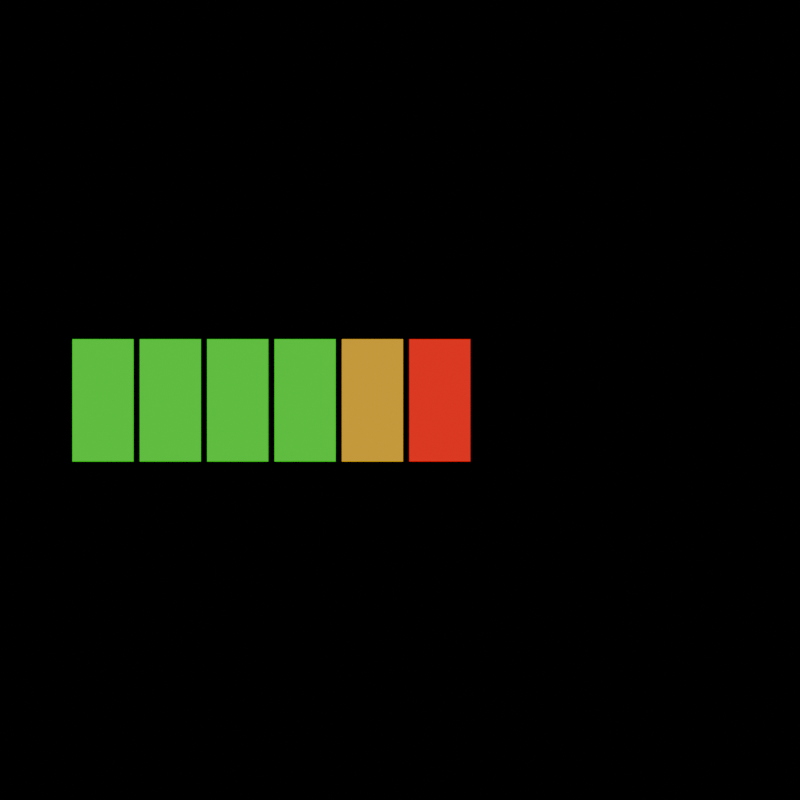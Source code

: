 # Source: gnx_audio-level.blend  (saved by Blender 5.0.118; exported with 4.5.12 LTS)
import bpy
from mathutils import Matrix  # noqa: F401  (used for matrix-valued properties, if any)

bpy.ops.wm.read_factory_settings(use_empty=True)
scene = bpy.context.scene
scene.name = 'Scene.001'

# ---- materials (node trees are filled in below, after node groups)
mat_audiolevel = bpy.data.materials.new('AudioLevel')
mat_audiolevel.alpha_threshold = 0.0
mat_audiolevel.use_backface_culling_lightprobe_volume = False
mat_audiolevel.use_transparent_shadow = False
mat_audiolevel.roughness = 0.5
mat_audiolevel.line_color = (0.0, 0.0, 0.0, 1.0)

# ---- node groups
ng_gnx_audiolevel = bpy.data.node_groups.new('GNX_AudioLevel', 'GeometryNodeTree')
_s = ng_gnx_audiolevel.interface.new_socket(name='Geometry', in_out='OUTPUT', socket_type='NodeSocketGeometry')
_s = ng_gnx_audiolevel.interface.new_socket(name='Geometry', in_out='INPUT', socket_type='NodeSocketGeometry')
_s = ng_gnx_audiolevel.interface.new_socket(name='Soundtrack', in_out='INPUT', socket_type='NodeSocketObject')
_s = ng_gnx_audiolevel.interface.new_socket(name='Color 1', in_out='INPUT', socket_type='NodeSocketColor')
_s.default_value = (0.0, 0.8, 0.003015, 1.0)
_s = ng_gnx_audiolevel.interface.new_socket(name='Color 2', in_out='INPUT', socket_type='NodeSocketColor')
_s.default_value = (0.8, 0.4131, 0.0, 1.0)
_s = ng_gnx_audiolevel.interface.new_socket(name='Color 3', in_out='INPUT', socket_type='NodeSocketColor')
_s.default_value = (1.0, 0.0, 0.0007327, 1.0)
_s = ng_gnx_audiolevel.interface.new_socket(name='Max 1 (%)', in_out='INPUT', socket_type='NodeSocketFloat')
_s.subtype = 'PERCENTAGE'
_s.default_value = 60.0
_s.min_value = 0.0
_s.max_value = 100.0
_s = ng_gnx_audiolevel.interface.new_socket(name='Max 2 (%)', in_out='INPUT', socket_type='NodeSocketFloat')
_s.subtype = 'PERCENTAGE'
_s.default_value = 90.0
_s.min_value = 0.0
_s.max_value = 100.0
ng_gnx_audiolevel.interface.new_panel('Bar')
_s = ng_gnx_audiolevel.interface.new_socket(name='Bar', in_out='INPUT', socket_type='NodeSocketBool')
_s.hide_in_modifier = True
_s = ng_gnx_audiolevel.interface.new_socket(name='Number', in_out='INPUT', socket_type='NodeSocketInt')
_s.default_value = 10
_s = ng_gnx_audiolevel.interface.new_socket(name='Size', in_out='INPUT', socket_type='NodeSocketFloat')
_s.default_value = 0.5
_s.min_value = 0.0
_s = ng_gnx_audiolevel.interface.new_socket(name='Offset', in_out='INPUT', socket_type='NodeSocketFloat')
_s.default_value = 0.1
_s.min_value = 0.0
_s.max_value = 1e+04
ng_gnx_audiolevel.is_modifier = True
# nodes of 'GNX_AudioLevel' reference scene objects; filled in after objects exist

# ---- material node trees
mat_audiolevel.use_nodes = True; mat_audiolevel.node_tree.nodes.clear()
_N = mat_audiolevel.node_tree.nodes; _L = mat_audiolevel.node_tree.links
n0 = _N.new('ShaderNodeOutputMaterial'); n0.name = 'Material Output'; n0.location = (303, 327)
n1 = _N.new('ShaderNodeBsdfPrincipled'); n1.name = 'Principled BSDF'; n1.location = (-80, 346)
n1.inputs[0].default_value = (1.0, 1.0, 1.0, 1.0)
n1.inputs[3].default_value = 1.45
n2 = _N.new('ShaderNodeAttribute'); n2.name = 'Attribute'; n2.location = (-399, 40)
n2.attribute_name = 'Level'
n3 = _N.new('ShaderNodeAttribute'); n3.name = 'Attribute.001'; n3.location = (-392, 235)
n3.attribute_name = 'Color'
_L.new(n1.outputs[0], n0.inputs[0])
_L.new(n2.outputs[2], n1.inputs[28])
_L.new(n3.outputs[0], n1.inputs[27])
n0.is_active_output = True

# ---- cameras
cam_camera_001 = bpy.data.cameras.new('Camera.001')

# ---- meshes
me_plane_001 = bpy.data.meshes.new('Plane.001')
me_plane_001.from_pydata([(-1.0, -1.0, 0.0), (1.0, -1.0, 0.0), (-1.0, 1.0, 0.0), (1.0, 1.0, 0.0)], [], [(0, 1, 3, 2)])
_uv = me_plane_001.uv_layers.new(name='UVMap')
_uv.uv.foreach_set('vector', [0.0, 0.0, 1.0, 0.0, 1.0, 1.0, 0.0, 1.0])
me_plane_001.materials.append(mat_audiolevel)
me_plane_001.update()

# ---- objects
ob_plane = bpy.data.objects.new('Plane', me_plane_001)
ob_camera = bpy.data.objects.new('Camera', cam_camera_001)
ob_empty = bpy.data.objects.new('Empty', None)
_N = ng_gnx_audiolevel.nodes; _L = ng_gnx_audiolevel.links
n0 = _N.new('NodeGroupInput'); n0.name = 'Group Input'; n0.location = (30, -264)
n1 = _N.new('NodeGroupOutput'); n1.name = 'Group Output'; n1.location = (3125, 384)
n2 = _N.new('GeometryNodeMeshGrid'); n2.name = 'Grid'; n2.location = (56, -61)
n2.inputs[2].default_value = 2
n2.inputs[3].default_value = 2
n3 = _N.new('GeometryNodeDuplicateElements'); n3.name = 'Duplicate Elements'; n3.location = (566, -36)
n3.domain = 'FACE'
n4 = _N.new('GeometryNodeSetPosition'); n4.name = 'Set Position'; n4.location = (1084, -38)
n5 = _N.new('ShaderNodeMath'); n5.name = 'Math'; n5.location = (742, -107)
n5.operation = 'MULTIPLY'
n6 = _N.new('ShaderNodeCombineXYZ'); n6.name = 'Combine XYZ'; n6.location = (907, -106)
n7 = _N.new('ShaderNodeMath'); n7.name = 'Math.001'; n7.location = (564, -216)
n8 = _N.new('GeometryNodeSetPosition'); n8.name = 'Set Position.001'; n8.location = (397, -59)
n9 = _N.new('ShaderNodeCombineXYZ'); n9.name = 'Combine XYZ.001'; n9.location = (235, -125)
n10 = _N.new('ShaderNodeMath'); n10.name = 'Math.002'; n10.location = (52, -240)
n10.operation = 'DIVIDE'
n10.inputs[1].default_value = 2.0
n11 = _N.new('GeometryNodeObjectInfo'); n11.name = 'Object Info'; n11.location = (194, -222)
n12 = _N.new('GeometryNodeSimulationInput'); n12.name = 'Simulation Input'; n12.location = (864, -56)
n13 = _N.new('GeometryNodeSimulationOutput'); n13.name = 'Simulation Output'; n13.location = (1214, -56)
n14 = _N.new('GeometryNodeForeachGeometryElementInput'); n14.name = 'For Each Geometry Element Input'; n14.location = (30, -56)
n15 = _N.new('GeometryNodeForeachGeometryElementOutput'); n15.name = 'For Each Geometry Element Output'; n15.location = (1044, -63)
n15.domain = 'FACE'
n16 = _N.new('FunctionNodeCompare'); n16.name = 'Compare.001'; n16.location = (238, -220)
n16.operation = 'LESS_THAN'
n16.data_type = 'INT'
n17 = _N.new('FunctionNodeCompare'); n17.name = 'Compare.002'; n17.location = (442, -491)
n17.operation = 'LESS_THAN'
n17.data_type = 'INT'
n18 = _N.new('GeometryNodeSetMaterial'); n18.name = 'Set Material.004'; n18.location = (1257, -39)
n18.inputs[2].default_value = mat_audiolevel
n19 = _N.new('FunctionNodeCompare'); n19.name = 'Compare.003'; n19.location = (443, -332)
n19.operation = 'GREATER_EQUAL'
n19.data_type = 'INT'
n20 = _N.new('FunctionNodeBooleanMath'); n20.name = 'Boolean Math.001'; n20.location = (619, -332)
n21 = _N.new('GeometryNodeStoreNamedAttribute'); n21.name = 'Store Named Attribute'; n21.location = (1050, -54)
n21.data_type = 'BOOLEAN'
n21.domain = 'FACE'
n21.inputs[2].default_value = 'Level'
n22 = _N.new('ShaderNodeSeparateXYZ'); n22.name = 'Separate XYZ'; n22.location = (358, -175)
n23 = _N.new('GeometryNodeInputMeshIsland'); n23.name = 'Mesh Island.001'; n23.location = (358, -307)
n24 = _N.new('FunctionNodeCompare'); n24.name = 'Compare.004'; n24.location = (859, -211)
n25 = _N.new('ShaderNodeMath'); n25.name = 'Math.003'; n25.location = (526, -176)
n25.operation = 'MULTIPLY'
n26 = _N.new('ShaderNodeMath'); n26.name = 'Math.004'; n26.location = (688, -175)
n26.operation = 'FLOOR'
n27 = _N.new('ShaderNodeMath'); n27.name = 'Math.005'; n27.location = (30, -43)
n27.operation = 'MULTIPLY'
n28 = _N.new('ShaderNodeMath'); n28.name = 'Math.006'; n28.location = (236, -36)
n28.operation = 'DIVIDE'
n28.inputs[1].default_value = 100.0
n29 = _N.new('ShaderNodeMath'); n29.name = 'Math.007'; n29.location = (404, -37)
n29.operation = 'FLOOR'
n29.inputs[1].default_value = 100.0
n30 = _N.new('ShaderNodeMath'); n30.name = 'Math.008'; n30.location = (30, -37)
n30.operation = 'MULTIPLY'
n31 = _N.new('ShaderNodeMath'); n31.name = 'Math.009'; n31.location = (234, -36)
n31.operation = 'DIVIDE'
n31.inputs[1].default_value = 100.0
n32 = _N.new('ShaderNodeMath'); n32.name = 'Math.010'; n32.location = (406, -36)
n32.operation = 'FLOOR'
n32.inputs[1].default_value = 100.0
n33 = _N.new('NodeReroute'); n33.name = 'Reroute'; n33.location = (-902, -102)
n33.width = 12
n33.socket_idname = 'NodeSocketInt'
n34 = _N.new('NodeReroute'); n34.name = 'Reroute.001'; n34.location = (481, -187)
n34.width = 12
n34.socket_idname = 'NodeSocketInt'
n35 = _N.new('NodeReroute'); n35.name = 'Reroute.002'; n35.location = (-216, -389)
n35.width = 12
n35.socket_idname = 'NodeSocketInt'
n36 = _N.new('NodeReroute'); n36.name = 'Reroute.003'; n36.location = (-216, -105)
n36.width = 12
n36.socket_idname = 'NodeSocketInt'
n37 = _N.new('NodeReroute'); n37.name = 'Reroute.004'; n37.location = (212, -596)
n37.width = 12
n37.socket_idname = 'NodeSocketFloat'
n38 = _N.new('NodeReroute'); n38.name = 'Reroute.005'; n38.location = (212, -165)
n38.width = 12
n38.socket_idname = 'NodeSocketInt'
n39 = _N.new('NodeReroute'); n39.name = 'Reroute.006'; n39.location = (212, -329)
n39.width = 12
n39.socket_idname = 'NodeSocketInt'
n40 = _N.new('NodeReroute'); n40.name = 'Reroute.007'; n40.location = (406, -165)
n40.width = 12
n40.socket_idname = 'NodeSocketInt'
n41 = _N.new('NodeReroute'); n41.name = 'Reroute.008'; n41.location = (406, -440)
n41.width = 12
n41.socket_idname = 'NodeSocketInt'
n42 = _N.new('NodeReroute'); n42.name = 'Reroute.009'; n42.location = (212, -350)
n42.width = 12
n42.socket_idname = 'NodeSocketFloat'
n43 = _N.new('GeometryNodeStoreNamedAttribute'); n43.name = 'Store Named Attribute.001'; n43.location = (619, -149)
n43.data_type = 'FLOAT_COLOR'
n43.inputs[2].default_value = 'Color'
n44 = _N.new('GeometryNodeStoreNamedAttribute'); n44.name = 'Store Named Attribute.002'; n44.location = (807, -172)
n44.data_type = 'FLOAT_COLOR'
n44.inputs[2].default_value = 'Color'
n45 = _N.new('GeometryNodeStoreNamedAttribute'); n45.name = 'Store Named Attribute.003'; n45.location = (440, -56)
n45.data_type = 'FLOAT_COLOR'
n45.inputs[2].default_value = 'Color'
n46 = _N.new('NodeReroute'); n46.name = 'Reroute.010'; n46.location = (189, -341)
n46.width = 12
n47 = _N.new('NodeReroute'); n47.name = 'Reroute.011'; n47.location = (189, -209)
n47.width = 12
n48 = _N.new('NodeReroute'); n48.name = 'Reroute.012'; n48.location = (406, -599)
n48.width = 12
n48.socket_idname = 'NodeSocketInt'
n49 = _N.new('NodeGroupInput'); n49.name = 'Group Input.001'; n49.location = (-1538, -67)
n50 = _N.new('NodeReroute'); n50.name = 'Reroute.013'; n50.location = (-1345, -123)
n50.width = 12
n50.socket_idname = 'NodeSocketFloat'
n51 = _N.new('NodeReroute'); n51.name = 'Reroute.014'; n51.location = (35, -143)
n51.width = 12
n51.socket_idname = 'NodeSocketFloat'
n52 = _N.new('NodeReroute'); n52.name = 'Reroute.015'; n52.location = (36, -350)
n52.width = 12
n52.socket_idname = 'NodeSocketFloat'
n53 = _N.new('NodeReroute'); n53.name = 'Reroute.016'; n53.location = (-856, -123)
n53.width = 12
n53.socket_idname = 'NodeSocketFloat'
n54 = _N.new('NodeReroute'); n54.name = 'Reroute.017'; n54.location = (-839, -145)
n54.width = 12
n54.socket_idname = 'NodeSocketFloat'
n55 = _N.new('NodeReroute'); n55.name = 'Reroute.018'; n55.location = (525, -324)
n55.width = 12
n55.socket_idname = 'NodeSocketFloat'
n56 = _N.new('NodeReroute'); n56.name = 'Reroute.019'; n56.location = (542, -346)
n56.width = 12
n56.socket_idname = 'NodeSocketFloat'
n57 = _N.new('NodeReroute'); n57.name = 'Reroute.021'; n57.location = (-1380, -103)
n57.width = 12
n57.socket_idname = 'NodeSocketInt'
n58 = _N.new('NodeGroupInput'); n58.name = 'Group Input.002'; n58.location = (-407, -151)
n59 = _N.new('NodeGroupInput'); n59.name = 'Group Input.003'; n59.location = (30, -360)
n60 = _N.new('NodeFrame'); n60.name = 'Frame'; n60.location = (-164, -12)
n60.label = 'Max 1 in percent'
n60.width = 574
n61 = _N.new('NodeFrame'); n61.name = 'Frame.001'; n61.location = (-164, -245)
n61.label = 'Max 2 in percent'
n61.width = 576
n62 = _N.new('NodeFrame'); n62.name = 'Frame.002'; n62.location = (-1380, 427)
n62.label = 'Bar'
n62.width = 1427
n63 = _N.new('NodeFrame'); n63.name = 'Frame.003'; n63.location = (488, 514)
n63.label = 'COLOR ASSIGNMENT'
n63.width = 1214
n64 = _N.new('NodeFrame'); n64.name = 'Frame.004'; n64.location = (1720, 461)
n64.label = 'Audio Level'
n64.width = 1384
n65 = _N.new('NodeReroute'); n65.name = 'Reroute.020'; n65.location = (40, -623)
n65.width = 12
n65.socket_idname = 'NodeSocketFloat'
n66 = _N.new('NodeReroute'); n66.name = 'Reroute.022'; n66.location = (212, -463)
n66.width = 12
n66.socket_idname = 'NodeSocketFloat'
n67 = _N.new('NodeReroute'); n67.name = 'Reroute.023'; n67.location = (-242, -412)
n67.width = 12
n67.socket_idname = 'NodeSocketFloatPercentage'
n68 = _N.new('NodeReroute'); n68.name = 'Reroute.024'; n68.location = (-242, -207)
n68.width = 12
n68.socket_idname = 'NodeSocketFloatPercentage'
n12.pair_with_output(n13)
n14.pair_with_output(n15)
n0.parent = n63
n2.parent = n62
n3.parent = n62
n4.parent = n62
n5.parent = n62
n6.parent = n62
n7.parent = n62
n8.parent = n62
n9.parent = n62
n10.parent = n62
n11.parent = n64
n12.parent = n64
n13.parent = n64
n14.parent = n63
n15.parent = n63
n16.parent = n63
n17.parent = n63
n18.parent = n62
n19.parent = n63
n20.parent = n63
n21.parent = n64
n22.parent = n64
n23.parent = n64
n24.parent = n64
n25.parent = n64
n26.parent = n64
n27.parent = n60
n28.parent = n60
n29.parent = n60
n30.parent = n61
n31.parent = n61
n32.parent = n61
n34.parent = n62
n37.parent = n63
n38.parent = n63
n39.parent = n63
n40.parent = n63
n41.parent = n63
n42.parent = n63
n43.parent = n63
n44.parent = n63
n45.parent = n63
n46.parent = n63
n47.parent = n63
n48.parent = n63
n51.parent = n62
n52.parent = n62
n55.parent = n62
n56.parent = n62
n59.parent = n64
n65.parent = n63
n66.parent = n63
_L.new(n8.outputs[0], n3.inputs[0])
_L.new(n34.outputs[0], n3.inputs[2])
_L.new(n3.outputs[0], n4.inputs[0])
_L.new(n3.outputs[1], n5.inputs[0])
_L.new(n6.outputs[0], n4.inputs[3])
_L.new(n5.outputs[0], n6.inputs[0])
_L.new(n51.outputs[0], n2.inputs[0])
_L.new(n55.outputs[0], n7.inputs[0])
_L.new(n7.outputs[0], n5.inputs[1])
_L.new(n2.outputs[0], n8.inputs[0])
_L.new(n10.outputs[0], n9.inputs[0])
_L.new(n9.outputs[0], n8.inputs[3])
_L.new(n18.outputs[0], n14.inputs[0])
_L.new(n44.outputs[0], n15.inputs[1])
_L.new(n39.outputs[0], n16.inputs[2])
_L.new(n48.outputs[0], n17.inputs[2])
_L.new(n41.outputs[0], n19.inputs[2])
_L.new(n19.outputs[0], n20.inputs[0])
_L.new(n17.outputs[0], n20.inputs[1])
_L.new(n21.outputs[0], n13.inputs[1])
_L.new(n11.outputs[1], n22.inputs[0])
_L.new(n13.outputs[0], n1.inputs[0])
_L.new(n12.outputs[1], n21.inputs[0])
_L.new(n24.outputs[0], n21.inputs[3])
_L.new(n23.outputs[0], n24.inputs[1])
_L.new(n23.outputs[1], n25.inputs[1])
_L.new(n22.outputs[0], n25.inputs[0])
_L.new(n26.outputs[0], n24.inputs[0])
_L.new(n25.outputs[0], n26.inputs[0])
_L.new(n36.outputs[0], n27.inputs[0])
_L.new(n42.outputs[0], n16.inputs[3])
_L.new(n30.outputs[0], n31.inputs[0])
_L.new(n31.outputs[0], n32.inputs[0])
_L.new(n65.outputs[0], n17.inputs[3])
_L.new(n35.outputs[0], n30.inputs[0])
_L.new(n33.outputs[0], n34.inputs[0])
_L.new(n15.outputs[2], n12.inputs[0])
_L.new(n29.outputs[0], n37.inputs[0])
_L.new(n14.outputs[0], n38.inputs[0])
_L.new(n38.outputs[0], n39.inputs[0])
_L.new(n38.outputs[0], n40.inputs[0])
_L.new(n40.outputs[0], n41.inputs[0])
_L.new(n66.outputs[0], n42.inputs[0])
_L.new(n45.outputs[0], n43.inputs[0])
_L.new(n16.outputs[0], n43.inputs[1])
_L.new(n43.outputs[0], n44.inputs[0])
_L.new(n20.outputs[0], n44.inputs[1])
_L.new(n14.outputs[1], n45.inputs[0])
_L.new(n4.outputs[0], n18.inputs[0])
_L.new(n0.outputs[2], n43.inputs[3])
_L.new(n0.outputs[3], n44.inputs[3])
_L.new(n47.outputs[0], n45.inputs[3])
_L.new(n0.outputs[4], n46.inputs[0])
_L.new(n46.outputs[0], n47.inputs[0])
_L.new(n41.outputs[0], n48.inputs[0])
_L.new(n49.outputs[9], n50.inputs[0])
_L.new(n56.outputs[0], n7.inputs[1])
_L.new(n57.outputs[0], n33.inputs[0])
_L.new(n52.outputs[0], n51.inputs[0])
_L.new(n50.outputs[0], n52.inputs[0])
_L.new(n52.outputs[0], n10.inputs[0])
_L.new(n50.outputs[0], n53.inputs[0])
_L.new(n49.outputs[10], n54.inputs[0])
_L.new(n53.outputs[0], n55.inputs[0])
_L.new(n54.outputs[0], n56.inputs[0])
_L.new(n49.outputs[8], n57.inputs[0])
_L.new(n58.outputs[5], n27.inputs[1])
_L.new(n67.outputs[0], n30.inputs[1])
_L.new(n59.outputs[1], n11.inputs[0])
_L.new(n33.outputs[0], n36.inputs[0])
_L.new(n36.outputs[0], n35.inputs[0])
_L.new(n27.outputs[0], n28.inputs[0])
_L.new(n28.outputs[0], n29.inputs[0])
_L.new(n32.outputs[0], n65.inputs[0])
_L.new(n37.outputs[0], n66.inputs[0])
_L.new(n66.outputs[0], n19.inputs[3])
_L.new(n68.outputs[0], n67.inputs[0])
_L.new(n58.outputs[6], n68.inputs[0])
n1.is_active_output = True

# ---- transforms, parenting, visibility, modifiers, constraints
ob_plane.location = (0.0, 0.0, 0.0)
_m = ob_plane.modifiers.new('GeometryNodes', 'NODES')
_m.node_group = ng_gnx_audiolevel
_gi = [s.identifier for s in ng_gnx_audiolevel.interface.items_tree if s.item_type == 'SOCKET' and s.in_out == 'INPUT']
_m[_gi[1]] = ob_empty  # Soundtrack
_m[_gi[5]] = 40.0  # Max 1 (%)
_m[_gi[6]] = 50.0  # Max 2 (%)
_m[_gi[7]] = True  # Bar
_m[_gi[10]] = 0.05  # Offset
_m.open_manage_panel = True
_m.open_named_attributes_panel = True
ob_camera.location = (2.675, 0.002872, 9.071)
ob_empty.location = (0.6187, -0.003323, 0.0)

# ---- collection membership
scene.collection.objects.link(ob_plane)
scene.collection.objects.link(ob_camera)
scene.collection.objects.link(ob_empty)

# ---- scene / render settings (as saved in the file)
scene.camera = ob_camera
scene.frame_start = 1; scene.frame_end = 1023; scene.frame_set(25)
scene.render.engine = 'BLENDER_EEVEE_NEXT'
scene.render.image_settings.file_format = 'FFMPEG'
scene.render.image_settings.color_mode = 'RGB'
scene.render.image_settings.exr_codec = 'NONE'
scene.render.resolution_x = 512
scene.render.resolution_y = 512
scene.render.use_bake_clear = False
scene.render.bake_margin = 0
scene.render.bake_bias = 0.0
scene.render.bake_samples = 0
scene.render.simplify_subdivision_render = 0
scene.render.simplify_child_particles_render = 0.0
scene.eevee.taa_render_samples = 16
scene.eevee.use_volume_custom_range = False
scene.eevee.gtao_distance = 0.0
scene.eevee.use_fast_gi = False
scene.view_settings.white_balance_temperature = 0.0
scene.view_settings.white_balance_tint = 0.0
scene.view_settings.white_balance_whitepoint = (2.97, 0.5193, -0.0414)
bpy.context.view_layer.update()

